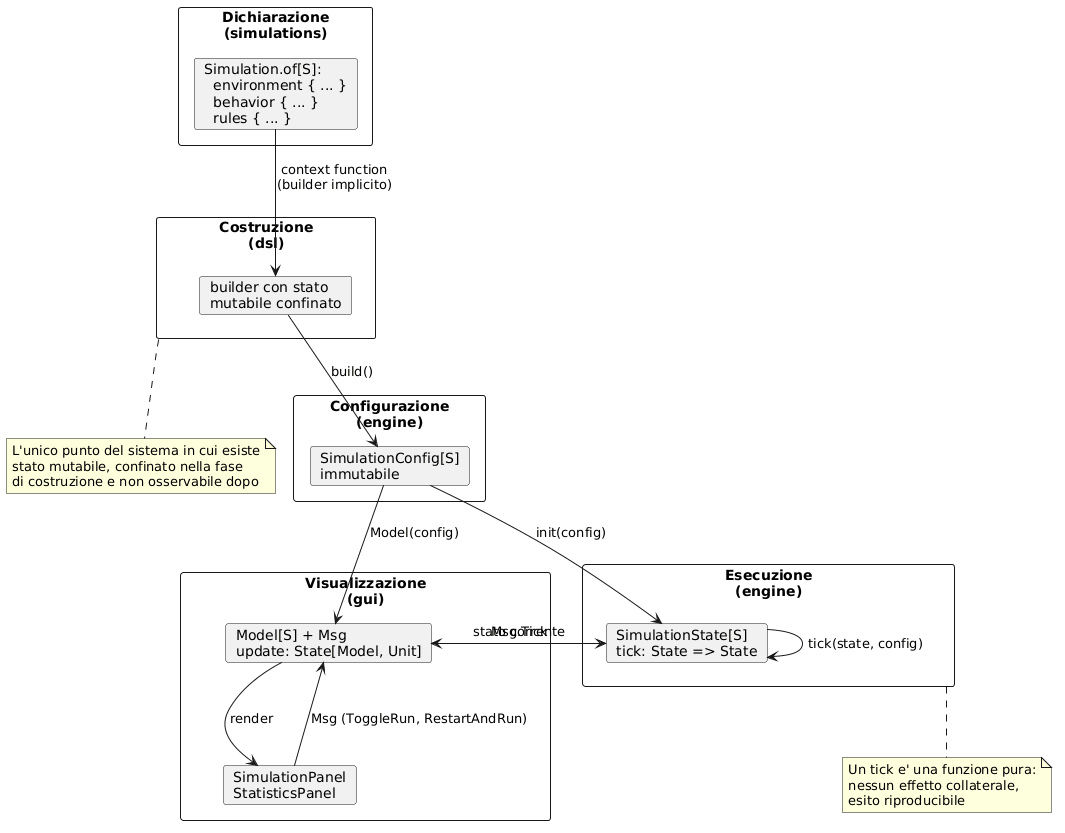

The diagram above was rendered by PlantUML. Its source (embedded in the PNG):
@startuml
skinparam shadowing false
skinparam componentStyle rectangle
hide empty members

rectangle "Dichiarazione\n(simulations)" as D {
  card "Simulation.of[S]:\n  environment { ... }\n  behavior { ... }\n  rules { ... }" as Decl
}

rectangle "Costruzione\n(dsl)" as B {
  card "builder con stato\nmutabile confinato" as Builders
}

rectangle "Configurazione\n(engine)" as C {
  card "SimulationConfig[S]\nimmutabile" as Config
}

rectangle "Esecuzione\n(engine)" as E {
  card "SimulationState[S]\ntick: State => State" as Sstate
}

rectangle "Visualizzazione\n(gui)" as G {
  card "Model[S] + Msg\nupdate: State[Model, Unit]" as Mvu
  card "SimulationPanel\nStatisticsPanel" as Panels
}

Decl --> Builders : context function\n(builder implicito)
Builders --> Config : build()
Config --> Sstate : init(config)
Sstate --> Sstate : tick(state, config)
Config --> Mvu : Model(config)
Sstate --> Mvu : stato corrente
Mvu --> Panels : render
Panels --> Mvu : Msg (ToggleRun, RestartAndRun)
Mvu --> Sstate : Msg.Tick

note bottom of B
  L'unico punto del sistema in cui esiste
  stato mutabile, confinato nella fase
  di costruzione e non osservabile dopo
end note

note bottom of E
  Un tick e' una funzione pura:
  nessun effetto collaterale,
  esito riproducibile
end note
@enduml